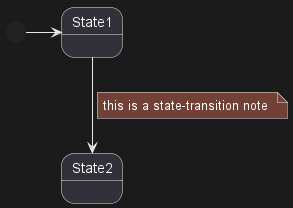

The diagram above was rendered by PlantUML. Its source (embedded in the PNG):
@startuml
[*] -> State1

State1 --> State2
note on link 
  this is a state-transition note 
end note
@enduml